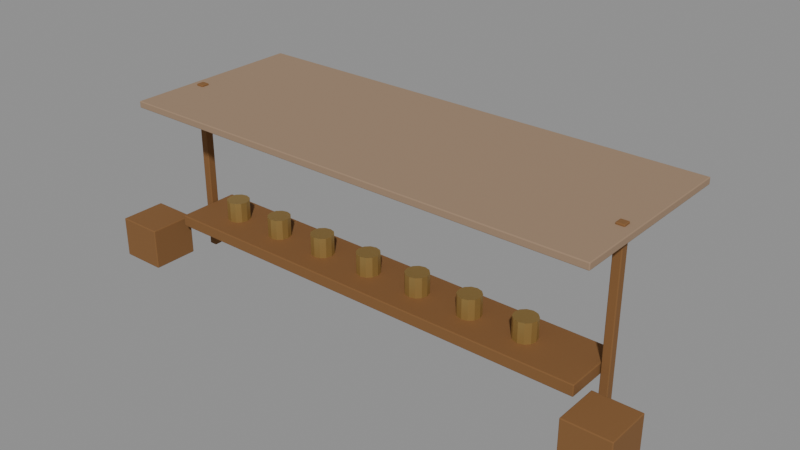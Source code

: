 # Source: facility_shop.blend  (saved by Blender 5.2.45; exported with 4.5.12 LTS)
import bpy
from mathutils import Matrix  # noqa: F401  (used for matrix-valued properties, if any)

bpy.ops.wm.read_factory_settings(use_empty=True)
scene = bpy.context.scene
scene.name = 'Scene'

# ---- collections
col_editable_facility_shop = bpy.data.collections.new('EDITABLE_facility_shop'); scene.collection.children.link(col_editable_facility_shop)
col_render_rig_not_exported = bpy.data.collections.new('RENDER_RIG_NOT_EXPORTED'); scene.collection.children.link(col_render_rig_not_exported)

# ---- materials (node trees are filled in below, after node groups)
mat_qq_environment_wood = bpy.data.materials.new('QQ_Environment_wood')
mat_qq_environment_wood.use_backface_culling = True
mat_qq_environment_wood.diffuse_color = (0.22, 0.101, 0.03, 1.0)
mat_qq_environment_fabric = bpy.data.materials.new('QQ_Environment_fabric')
mat_qq_environment_fabric.use_backface_culling = True
mat_qq_environment_fabric.diffuse_color = (0.33, 0.22, 0.14, 1.0)
mat_qq_environment_brass = bpy.data.materials.new('QQ_Environment_brass')
mat_qq_environment_brass.use_backface_culling = True
mat_qq_environment_brass.diffuse_color = (0.43, 0.285, 0.092, 1.0)

# ---- material node trees
mat_qq_environment_wood.use_nodes = True; mat_qq_environment_wood.node_tree.nodes.clear()
_N = mat_qq_environment_wood.node_tree.nodes; _L = mat_qq_environment_wood.node_tree.links
n0 = _N.new('ShaderNodeBsdfPrincipled'); n0.name = 'Principled BSDF'; n0.location = (-200, 100)
n0.inputs[0].default_value = (0.22, 0.101, 0.03, 1.0)
n0.inputs[2].default_value = 0.87
n0.inputs[10].default_value = 0.005
n1 = _N.new('ShaderNodeOutputMaterial'); n1.name = 'Material Output'; n1.location = (200, 100)
_L.new(n0.outputs[0], n1.inputs[0])
n1.is_active_output = True
mat_qq_environment_fabric.use_nodes = True; mat_qq_environment_fabric.node_tree.nodes.clear()
_N = mat_qq_environment_fabric.node_tree.nodes; _L = mat_qq_environment_fabric.node_tree.links
n0 = _N.new('ShaderNodeBsdfPrincipled'); n0.name = 'Principled BSDF'; n0.location = (-200, 100)
n0.inputs[0].default_value = (0.33, 0.22, 0.14, 1.0)
n0.inputs[2].default_value = 0.85
n0.inputs[10].default_value = 0.005
n1 = _N.new('ShaderNodeOutputMaterial'); n1.name = 'Material Output'; n1.location = (200, 100)
_L.new(n0.outputs[0], n1.inputs[0])
n1.is_active_output = True
mat_qq_environment_brass.use_nodes = True; mat_qq_environment_brass.node_tree.nodes.clear()
_N = mat_qq_environment_brass.node_tree.nodes; _L = mat_qq_environment_brass.node_tree.links
n0 = _N.new('ShaderNodeBsdfPrincipled'); n0.name = 'Principled BSDF'; n0.location = (-200, 100)
n0.inputs[0].default_value = (0.43, 0.285, 0.092, 1.0)
n0.inputs[1].default_value = 0.62
n0.inputs[2].default_value = 0.47
n0.inputs[10].default_value = 0.005
n1 = _N.new('ShaderNodeOutputMaterial'); n1.name = 'Material Output'; n1.location = (200, 100)
_L.new(n0.outputs[0], n1.inputs[0])
n1.is_active_output = True

# ---- meshes
me_marketpost_mesh = bpy.data.meshes.new('MarketPost_Mesh')
me_marketpost_mesh.from_pydata([(-0.08, -0.08, -1.7), (0.08, -0.08, -1.7), (0.08, 0.08, -1.7), (-0.08, 0.08, -1.7), (-0.08, -0.08, 1.7), (0.08, -0.08, 1.7), (0.08, 0.08, 1.7), (-0.08, 0.08, 1.7)], [], [(3, 2, 1, 0), (4, 5, 6, 7), (0, 1, 5, 4), (1, 2, 6, 5), (2, 3, 7, 6), (3, 0, 4, 7)])
me_marketpost_mesh.materials.append(mat_qq_environment_wood)
me_marketpost_mesh.update()
me_marketpost_mesh_001 = bpy.data.meshes.new('MarketPost_Mesh.001')
me_marketpost_mesh_001.from_pydata([(-0.08, -0.08, -1.7), (0.08, -0.08, -1.7), (0.08, 0.08, -1.7), (-0.08, 0.08, -1.7), (-0.08, -0.08, 1.7), (0.08, -0.08, 1.7), (0.08, 0.08, 1.7), (-0.08, 0.08, 1.7)], [], [(3, 2, 1, 0), (4, 5, 6, 7), (0, 1, 5, 4), (1, 2, 6, 5), (2, 3, 7, 6), (3, 0, 4, 7)])
me_marketpost_mesh_001.materials.append(mat_qq_environment_wood)
me_marketpost_mesh_001.update()
me_marketcanopy_mesh = bpy.data.meshes.new('MarketCanopy_Mesh')
me_marketcanopy_mesh.from_pydata([(-4.75, -1.8, -0.065), (4.75, -1.8, -0.065), (4.75, 1.8, -0.065), (-4.75, 1.8, -0.065), (-4.75, -1.8, 0.065), (4.75, -1.8, 0.065), (4.75, 1.8, 0.065), (-4.75, 1.8, 0.065)], [], [(3, 2, 1, 0), (4, 5, 6, 7), (0, 1, 5, 4), (1, 2, 6, 5), (2, 3, 7, 6), (3, 0, 4, 7)])
me_marketcanopy_mesh.materials.append(mat_qq_environment_fabric)
me_marketcanopy_mesh.update()
me_merchantcounter_mesh = bpy.data.meshes.new('MerchantCounter_Mesh')
me_merchantcounter_mesh.from_pydata([(-4.4, -0.625, -0.11), (4.4, -0.625, -0.11), (4.4, 0.625, -0.11), (-4.4, 0.625, -0.11), (-4.4, -0.625, 0.11), (4.4, -0.625, 0.11), (4.4, 0.625, 0.11), (-4.4, 0.625, 0.11)], [], [(3, 2, 1, 0), (4, 5, 6, 7), (0, 1, 5, 4), (1, 2, 6, 5), (2, 3, 7, 6), (3, 0, 4, 7)])
me_merchantcounter_mesh.materials.append(mat_qq_environment_wood)
me_merchantcounter_mesh.update()
me_merchantjar_mesh = bpy.data.meshes.new('MerchantJar_Mesh')
me_merchantjar_mesh.from_pydata([(0.22, 0.0, -0.2), (0.1905, 0.11, -0.2), (0.11, 0.1905, -0.2), (1.347e-17, 0.22, -0.2), (-0.11, 0.1905, -0.2), (-0.1905, 0.11, -0.2), (-0.22, 2.694e-17, -0.2), (-0.1905, -0.11, -0.2), (-0.11, -0.1905, -0.2), (-4.041e-17, -0.22, -0.2), (0.11, -0.1905, -0.2), (0.1905, -0.11, -0.2), (0.22, 0.0, 0.2), (0.1905, 0.11, 0.2), (0.11, 0.1905, 0.2), (1.347e-17, 0.22, 0.2), (-0.11, 0.1905, 0.2), (-0.1905, 0.11, 0.2), (-0.22, 2.694e-17, 0.2), (-0.1905, -0.11, 0.2), (-0.11, -0.1905, 0.2), (-4.041e-17, -0.22, 0.2), (0.11, -0.1905, 0.2), (0.1905, -0.11, 0.2)], [], [(11, 10, 9, 8, 7, 6, 5, 4, 3, 2, 1, 0), (12, 13, 14, 15, 16, 17, 18, 19, 20, 21, 22, 23), (0, 1, 13, 12), (1, 2, 14, 13), (2, 3, 15, 14), (3, 4, 16, 15), (4, 5, 17, 16), (5, 6, 18, 17), (6, 7, 19, 18), (7, 8, 20, 19), (8, 9, 21, 20), (9, 10, 22, 21), (10, 11, 23, 22), (11, 0, 12, 23)])
me_merchantjar_mesh.materials.append(mat_qq_environment_brass)
me_merchantjar_mesh.update()
me_merchantjar_mesh_001 = bpy.data.meshes.new('MerchantJar_Mesh.001')
me_merchantjar_mesh_001.from_pydata([(0.22, 0.0, -0.2), (0.1905, 0.11, -0.2), (0.11, 0.1905, -0.2), (1.347e-17, 0.22, -0.2), (-0.11, 0.1905, -0.2), (-0.1905, 0.11, -0.2), (-0.22, 2.694e-17, -0.2), (-0.1905, -0.11, -0.2), (-0.11, -0.1905, -0.2), (-4.041e-17, -0.22, -0.2), (0.11, -0.1905, -0.2), (0.1905, -0.11, -0.2), (0.22, 0.0, 0.2), (0.1905, 0.11, 0.2), (0.11, 0.1905, 0.2), (1.347e-17, 0.22, 0.2), (-0.11, 0.1905, 0.2), (-0.1905, 0.11, 0.2), (-0.22, 2.694e-17, 0.2), (-0.1905, -0.11, 0.2), (-0.11, -0.1905, 0.2), (-4.041e-17, -0.22, 0.2), (0.11, -0.1905, 0.2), (0.1905, -0.11, 0.2)], [], [(11, 10, 9, 8, 7, 6, 5, 4, 3, 2, 1, 0), (12, 13, 14, 15, 16, 17, 18, 19, 20, 21, 22, 23), (0, 1, 13, 12), (1, 2, 14, 13), (2, 3, 15, 14), (3, 4, 16, 15), (4, 5, 17, 16), (5, 6, 18, 17), (6, 7, 19, 18), (7, 8, 20, 19), (8, 9, 21, 20), (9, 10, 22, 21), (10, 11, 23, 22), (11, 0, 12, 23)])
me_merchantjar_mesh_001.materials.append(mat_qq_environment_brass)
me_merchantjar_mesh_001.update()
me_merchantjar_mesh_002 = bpy.data.meshes.new('MerchantJar_Mesh.002')
me_merchantjar_mesh_002.from_pydata([(0.22, 0.0, -0.2), (0.1905, 0.11, -0.2), (0.11, 0.1905, -0.2), (1.347e-17, 0.22, -0.2), (-0.11, 0.1905, -0.2), (-0.1905, 0.11, -0.2), (-0.22, 2.694e-17, -0.2), (-0.1905, -0.11, -0.2), (-0.11, -0.1905, -0.2), (-4.041e-17, -0.22, -0.2), (0.11, -0.1905, -0.2), (0.1905, -0.11, -0.2), (0.22, 0.0, 0.2), (0.1905, 0.11, 0.2), (0.11, 0.1905, 0.2), (1.347e-17, 0.22, 0.2), (-0.11, 0.1905, 0.2), (-0.1905, 0.11, 0.2), (-0.22, 2.694e-17, 0.2), (-0.1905, -0.11, 0.2), (-0.11, -0.1905, 0.2), (-4.041e-17, -0.22, 0.2), (0.11, -0.1905, 0.2), (0.1905, -0.11, 0.2)], [], [(11, 10, 9, 8, 7, 6, 5, 4, 3, 2, 1, 0), (12, 13, 14, 15, 16, 17, 18, 19, 20, 21, 22, 23), (0, 1, 13, 12), (1, 2, 14, 13), (2, 3, 15, 14), (3, 4, 16, 15), (4, 5, 17, 16), (5, 6, 18, 17), (6, 7, 19, 18), (7, 8, 20, 19), (8, 9, 21, 20), (9, 10, 22, 21), (10, 11, 23, 22), (11, 0, 12, 23)])
me_merchantjar_mesh_002.materials.append(mat_qq_environment_brass)
me_merchantjar_mesh_002.update()
me_merchantjar_mesh_003 = bpy.data.meshes.new('MerchantJar_Mesh.003')
me_merchantjar_mesh_003.from_pydata([(0.22, 0.0, -0.2), (0.1905, 0.11, -0.2), (0.11, 0.1905, -0.2), (1.347e-17, 0.22, -0.2), (-0.11, 0.1905, -0.2), (-0.1905, 0.11, -0.2), (-0.22, 2.694e-17, -0.2), (-0.1905, -0.11, -0.2), (-0.11, -0.1905, -0.2), (-4.041e-17, -0.22, -0.2), (0.11, -0.1905, -0.2), (0.1905, -0.11, -0.2), (0.22, 0.0, 0.2), (0.1905, 0.11, 0.2), (0.11, 0.1905, 0.2), (1.347e-17, 0.22, 0.2), (-0.11, 0.1905, 0.2), (-0.1905, 0.11, 0.2), (-0.22, 2.694e-17, 0.2), (-0.1905, -0.11, 0.2), (-0.11, -0.1905, 0.2), (-4.041e-17, -0.22, 0.2), (0.11, -0.1905, 0.2), (0.1905, -0.11, 0.2)], [], [(11, 10, 9, 8, 7, 6, 5, 4, 3, 2, 1, 0), (12, 13, 14, 15, 16, 17, 18, 19, 20, 21, 22, 23), (0, 1, 13, 12), (1, 2, 14, 13), (2, 3, 15, 14), (3, 4, 16, 15), (4, 5, 17, 16), (5, 6, 18, 17), (6, 7, 19, 18), (7, 8, 20, 19), (8, 9, 21, 20), (9, 10, 22, 21), (10, 11, 23, 22), (11, 0, 12, 23)])
me_merchantjar_mesh_003.materials.append(mat_qq_environment_brass)
me_merchantjar_mesh_003.update()
me_merchantjar_mesh_004 = bpy.data.meshes.new('MerchantJar_Mesh.004')
me_merchantjar_mesh_004.from_pydata([(0.22, 0.0, -0.2), (0.1905, 0.11, -0.2), (0.11, 0.1905, -0.2), (1.347e-17, 0.22, -0.2), (-0.11, 0.1905, -0.2), (-0.1905, 0.11, -0.2), (-0.22, 2.694e-17, -0.2), (-0.1905, -0.11, -0.2), (-0.11, -0.1905, -0.2), (-4.041e-17, -0.22, -0.2), (0.11, -0.1905, -0.2), (0.1905, -0.11, -0.2), (0.22, 0.0, 0.2), (0.1905, 0.11, 0.2), (0.11, 0.1905, 0.2), (1.347e-17, 0.22, 0.2), (-0.11, 0.1905, 0.2), (-0.1905, 0.11, 0.2), (-0.22, 2.694e-17, 0.2), (-0.1905, -0.11, 0.2), (-0.11, -0.1905, 0.2), (-4.041e-17, -0.22, 0.2), (0.11, -0.1905, 0.2), (0.1905, -0.11, 0.2)], [], [(11, 10, 9, 8, 7, 6, 5, 4, 3, 2, 1, 0), (12, 13, 14, 15, 16, 17, 18, 19, 20, 21, 22, 23), (0, 1, 13, 12), (1, 2, 14, 13), (2, 3, 15, 14), (3, 4, 16, 15), (4, 5, 17, 16), (5, 6, 18, 17), (6, 7, 19, 18), (7, 8, 20, 19), (8, 9, 21, 20), (9, 10, 22, 21), (10, 11, 23, 22), (11, 0, 12, 23)])
me_merchantjar_mesh_004.materials.append(mat_qq_environment_brass)
me_merchantjar_mesh_004.update()
me_merchantjar_mesh_005 = bpy.data.meshes.new('MerchantJar_Mesh.005')
me_merchantjar_mesh_005.from_pydata([(0.22, 0.0, -0.2), (0.1905, 0.11, -0.2), (0.11, 0.1905, -0.2), (1.347e-17, 0.22, -0.2), (-0.11, 0.1905, -0.2), (-0.1905, 0.11, -0.2), (-0.22, 2.694e-17, -0.2), (-0.1905, -0.11, -0.2), (-0.11, -0.1905, -0.2), (-4.041e-17, -0.22, -0.2), (0.11, -0.1905, -0.2), (0.1905, -0.11, -0.2), (0.22, 0.0, 0.2), (0.1905, 0.11, 0.2), (0.11, 0.1905, 0.2), (1.347e-17, 0.22, 0.2), (-0.11, 0.1905, 0.2), (-0.1905, 0.11, 0.2), (-0.22, 2.694e-17, 0.2), (-0.1905, -0.11, 0.2), (-0.11, -0.1905, 0.2), (-4.041e-17, -0.22, 0.2), (0.11, -0.1905, 0.2), (0.1905, -0.11, 0.2)], [], [(11, 10, 9, 8, 7, 6, 5, 4, 3, 2, 1, 0), (12, 13, 14, 15, 16, 17, 18, 19, 20, 21, 22, 23), (0, 1, 13, 12), (1, 2, 14, 13), (2, 3, 15, 14), (3, 4, 16, 15), (4, 5, 17, 16), (5, 6, 18, 17), (6, 7, 19, 18), (7, 8, 20, 19), (8, 9, 21, 20), (9, 10, 22, 21), (10, 11, 23, 22), (11, 0, 12, 23)])
me_merchantjar_mesh_005.materials.append(mat_qq_environment_brass)
me_merchantjar_mesh_005.update()
me_merchantjar_mesh_006 = bpy.data.meshes.new('MerchantJar_Mesh.006')
me_merchantjar_mesh_006.from_pydata([(0.22, 0.0, -0.2), (0.1905, 0.11, -0.2), (0.11, 0.1905, -0.2), (1.347e-17, 0.22, -0.2), (-0.11, 0.1905, -0.2), (-0.1905, 0.11, -0.2), (-0.22, 2.694e-17, -0.2), (-0.1905, -0.11, -0.2), (-0.11, -0.1905, -0.2), (-4.041e-17, -0.22, -0.2), (0.11, -0.1905, -0.2), (0.1905, -0.11, -0.2), (0.22, 0.0, 0.2), (0.1905, 0.11, 0.2), (0.11, 0.1905, 0.2), (1.347e-17, 0.22, 0.2), (-0.11, 0.1905, 0.2), (-0.1905, 0.11, 0.2), (-0.22, 2.694e-17, 0.2), (-0.1905, -0.11, 0.2), (-0.11, -0.1905, 0.2), (-4.041e-17, -0.22, 0.2), (0.11, -0.1905, 0.2), (0.1905, -0.11, 0.2)], [], [(11, 10, 9, 8, 7, 6, 5, 4, 3, 2, 1, 0), (12, 13, 14, 15, 16, 17, 18, 19, 20, 21, 22, 23), (0, 1, 13, 12), (1, 2, 14, 13), (2, 3, 15, 14), (3, 4, 16, 15), (4, 5, 17, 16), (5, 6, 18, 17), (6, 7, 19, 18), (7, 8, 20, 19), (8, 9, 21, 20), (9, 10, 22, 21), (10, 11, 23, 22), (11, 0, 12, 23)])
me_merchantjar_mesh_006.materials.append(mat_qq_environment_brass)
me_merchantjar_mesh_006.update()
me_supplycrate_mesh = bpy.data.meshes.new('SupplyCrate_Mesh')
me_supplycrate_mesh.from_pydata([(-0.45, -0.45, -0.4), (0.45, -0.45, -0.4), (0.45, 0.45, -0.4), (-0.45, 0.45, -0.4), (-0.45, -0.45, 0.4), (0.45, -0.45, 0.4), (0.45, 0.45, 0.4), (-0.45, 0.45, 0.4)], [], [(3, 2, 1, 0), (4, 5, 6, 7), (0, 1, 5, 4), (1, 2, 6, 5), (2, 3, 7, 6), (3, 0, 4, 7)])
me_supplycrate_mesh.materials.append(mat_qq_environment_wood)
me_supplycrate_mesh.update()
me_supplycrate_mesh_001 = bpy.data.meshes.new('SupplyCrate_Mesh.001')
me_supplycrate_mesh_001.from_pydata([(-0.45, -0.45, -0.4), (0.45, -0.45, -0.4), (0.45, 0.45, -0.4), (-0.45, 0.45, -0.4), (-0.45, -0.45, 0.4), (0.45, -0.45, 0.4), (0.45, 0.45, 0.4), (-0.45, 0.45, 0.4)], [], [(3, 2, 1, 0), (4, 5, 6, 7), (0, 1, 5, 4), (1, 2, 6, 5), (2, 3, 7, 6), (3, 0, 4, 7)])
me_supplycrate_mesh_001.materials.append(mat_qq_environment_wood)
me_supplycrate_mesh_001.update()

# ---- objects
ob_battleworldground = bpy.data.objects.new('BattleWorldGround', None)
ob_battlemeadow = bpy.data.objects.new('BattleMeadow', None)
ob_arenabase = bpy.data.objects.new('ArenaBase', None)
ob_arenatiles = bpy.data.objects.new('ArenaTiles', None)
ob_arenaborders = bpy.data.objects.new('ArenaBorders', None)
ob_arenalanelines = bpy.data.objects.new('ArenaLaneLines', None)
ob_architecture = bpy.data.objects.new('Architecture', None)
ob_props = bpy.data.objects.new('Props', None)
ob_foliage = bpy.data.objects.new('Foliage', None)
ob_energy = bpy.data.objects.new('Energy', None)
ob_movinggear = bpy.data.objects.new('MovingGear', None)
ob_movingfloat = bpy.data.objects.new('MovingFloat', None)
ob_marketpost = bpy.data.objects.new('MarketPost', me_marketpost_mesh)
ob_marketpost_001 = bpy.data.objects.new('MarketPost.001', me_marketpost_mesh_001)
ob_marketcanopy = bpy.data.objects.new('MarketCanopy', me_marketcanopy_mesh)
ob_merchantcounter = bpy.data.objects.new('MerchantCounter', me_merchantcounter_mesh)
ob_merchantjar = bpy.data.objects.new('MerchantJar', me_merchantjar_mesh)
ob_merchantjar_001 = bpy.data.objects.new('MerchantJar.001', me_merchantjar_mesh_001)
ob_merchantjar_002 = bpy.data.objects.new('MerchantJar.002', me_merchantjar_mesh_002)
ob_merchantjar_003 = bpy.data.objects.new('MerchantJar.003', me_merchantjar_mesh_003)
ob_merchantjar_004 = bpy.data.objects.new('MerchantJar.004', me_merchantjar_mesh_004)
ob_merchantjar_005 = bpy.data.objects.new('MerchantJar.005', me_merchantjar_mesh_005)
ob_merchantjar_006 = bpy.data.objects.new('MerchantJar.006', me_merchantjar_mesh_006)
ob_supplycrate = bpy.data.objects.new('SupplyCrate', me_supplycrate_mesh)
ob_supplycrate_001 = bpy.data.objects.new('SupplyCrate.001', me_supplycrate_mesh_001)

# ---- transforms, parenting, visibility, modifiers, constraints
ob_battleworldground.location = (0.0, 0.0, 0.0)
ob_battlemeadow.location = (0.0, 0.0, 0.0)
ob_arenabase.location = (0.0, 0.0, 0.0)
ob_arenatiles.location = (0.0, 0.0, 0.0)
ob_arenaborders.location = (0.0, 0.0, 0.0)
ob_arenalanelines.location = (0.0, 0.0, 0.0)
ob_architecture.location = (0.0, 0.0, 0.0)
ob_props.location = (0.0, 0.0, 0.0)
ob_foliage.location = (0.0, 0.0, 0.0)
ob_energy.location = (0.0, 0.0, 0.0)
ob_movinggear.location = (0.0, 0.0, 0.0)
ob_movingfloat.location = (0.0, 0.0, 0.0)
ob_marketpost.parent = ob_props
ob_marketpost.location = (-4.5, 5.9, 1.7)
_m = ob_marketpost.modifiers.new('Editable_edge_bevel', 'BEVEL')
_m.width = 0.015
_m.width_pct = 0.015
_m.segments = 2
ob_marketpost_001.parent = ob_props
ob_marketpost_001.location = (4.5, 5.9, 1.7)
_m = ob_marketpost_001.modifiers.new('Editable_edge_bevel', 'BEVEL')
_m.width = 0.015
_m.width_pct = 0.015
_m.segments = 2
ob_marketcanopy.parent = ob_props
ob_marketcanopy.location = (0.0, 6.4, 3.3)
_m = ob_marketcanopy.modifiers.new('Editable_edge_bevel', 'BEVEL')
_m.width = 0.015
_m.width_pct = 0.015
_m.segments = 2
ob_merchantcounter.parent = ob_props
ob_merchantcounter.location = (0.0, 5.7, 0.85)
_m = ob_merchantcounter.modifiers.new('Editable_edge_bevel', 'BEVEL')
_m.width = 0.015
_m.width_pct = 0.015
_m.segments = 2
ob_merchantjar.parent = ob_props
ob_merchantjar.location = (-3.5, 5.7, 1.15)
ob_merchantjar_001.parent = ob_props
ob_merchantjar_001.location = (-2.4, 5.7, 1.15)
ob_merchantjar_002.parent = ob_props
ob_merchantjar_002.location = (-1.3, 5.7, 1.15)
ob_merchantjar_003.parent = ob_props
ob_merchantjar_003.location = (-0.2, 5.7, 1.15)
ob_merchantjar_004.parent = ob_props
ob_merchantjar_004.location = (0.9, 5.7, 1.15)
ob_merchantjar_005.parent = ob_props
ob_merchantjar_005.location = (2.0, 5.7, 1.15)
ob_merchantjar_006.parent = ob_props
ob_merchantjar_006.location = (3.1, 5.7, 1.15)
ob_supplycrate.parent = ob_props
ob_supplycrate.location = (-5.0, 4.9, 0.4)
_m = ob_supplycrate.modifiers.new('Editable_edge_bevel', 'BEVEL')
_m.width = 0.015
_m.width_pct = 0.015
_m.segments = 2
ob_supplycrate_001.parent = ob_props
ob_supplycrate_001.location = (5.0, 4.9, 0.4)
_m = ob_supplycrate_001.modifiers.new('Editable_edge_bevel', 'BEVEL')
_m.width = 0.015
_m.width_pct = 0.015
_m.segments = 2

# ---- collection membership
col_editable_facility_shop.objects.link(ob_battleworldground)
col_editable_facility_shop.objects.link(ob_battlemeadow)
col_editable_facility_shop.objects.link(ob_arenabase)
col_editable_facility_shop.objects.link(ob_arenatiles)
col_editable_facility_shop.objects.link(ob_arenaborders)
col_editable_facility_shop.objects.link(ob_arenalanelines)
col_editable_facility_shop.objects.link(ob_architecture)
col_editable_facility_shop.objects.link(ob_props)
col_editable_facility_shop.objects.link(ob_foliage)
col_editable_facility_shop.objects.link(ob_energy)
col_editable_facility_shop.objects.link(ob_movinggear)
col_editable_facility_shop.objects.link(ob_movingfloat)
col_editable_facility_shop.objects.link(ob_marketpost)
col_editable_facility_shop.objects.link(ob_marketpost_001)
col_editable_facility_shop.objects.link(ob_marketcanopy)
col_editable_facility_shop.objects.link(ob_merchantcounter)
col_editable_facility_shop.objects.link(ob_merchantjar)
col_editable_facility_shop.objects.link(ob_merchantjar_001)
col_editable_facility_shop.objects.link(ob_merchantjar_002)
col_editable_facility_shop.objects.link(ob_merchantjar_003)
col_editable_facility_shop.objects.link(ob_merchantjar_004)
col_editable_facility_shop.objects.link(ob_merchantjar_005)
col_editable_facility_shop.objects.link(ob_merchantjar_006)
col_editable_facility_shop.objects.link(ob_supplycrate)
col_editable_facility_shop.objects.link(ob_supplycrate_001)

# ---- scene / render settings (as saved in the file)
scene.frame_start = 1; scene.frame_end = 250; scene.frame_set(1)
scene.render.engine = 'BLENDER_EEVEE_NEXT'
scene.render.bake_bias = 0.0
scene.render.bake_samples = 0
scene.render.compositor_device = 'GPU'
scene.eevee.use_volume_custom_range = False
scene.eevee.fast_gi_thickness_near = 0.1
scene.eevee.fast_gi_thickness_far = 0.0
scene.eevee.ray_tracing_options.screen_trace_thickness = 0.1
bpy.context.view_layer.update()

# ---- added for rendering (the .blend has no active camera and no usable light): camera, sun + grey world if the file has none
cam_auto = bpy.data.cameras.new('AutoCamera')
cam_auto.lens = 50.0
cam_auto.sensor_width = 36.0
cam_auto.clip_end = 1000.0
ob_auto_camera = bpy.data.objects.new('AutoCamera', cam_auto)
scene.collection.objects.link(ob_auto_camera)
ob_auto_camera.location = (11.1194, -7.01823, 10.5955)
ob_auto_camera.rotation_euler = (1.09748, -7.21219e-08, 0.694738)
scene.camera = ob_auto_camera
light_auto_sun = bpy.data.lights.new('AutoSun', 'SUN')
light_auto_sun.energy = 3.0
light_auto_sun.angle = 0.0523599
ob_auto_sun = bpy.data.objects.new('AutoSun', light_auto_sun)
scene.collection.objects.link(ob_auto_sun)
ob_auto_sun.rotation_euler = (0.872665, 0.174533, 0.523599)
if scene.world is None:
    world_auto = bpy.data.worlds.new('AutoWorld')
    world_auto.color = (0.3, 0.3, 0.3)
    scene.world = world_auto
bpy.context.view_layer.update()
